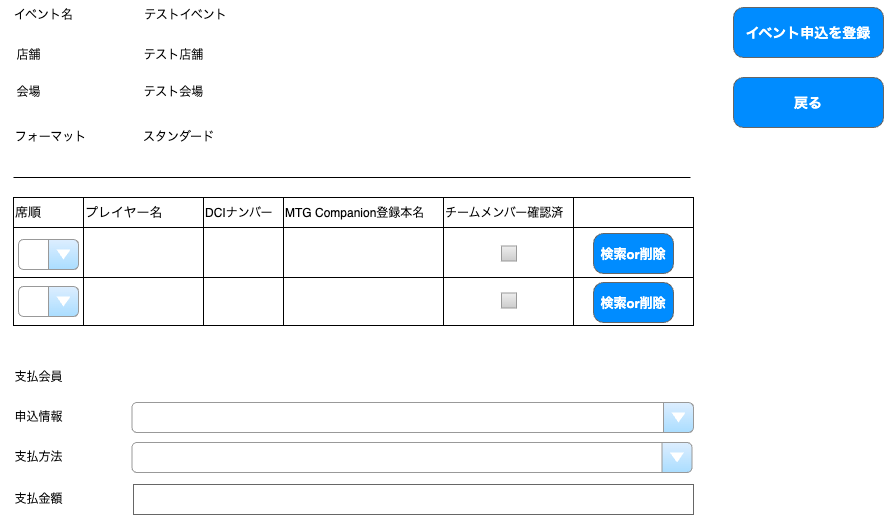

The diagram above was exported from draw.io. Its source (the exported page's mxGraphModel, read from the mxfile embedded in the PNG):
<mxGraphModel dx="663" dy="1747" grid="1" gridSize="10" guides="1" tooltips="1" connect="1" arrows="0" fold="1" page="0" pageScale="1" pageWidth="827" pageHeight="1169" background="#FFFFFF" math="0" shadow="0">
  <root>
    <mxCell id="0" />
    <mxCell id="1" parent="0" />
    <mxCell id="10" value="" style="shape=table;startSize=0;container=1;collapsible=0;childLayout=tableLayout;fontSize=12;strokeWidth=1;strokeColor=default;align=left;" parent="1" vertex="1">
      <mxGeometry x="160" y="-1000" width="680" height="128" as="geometry" />
    </mxCell>
    <mxCell id="11" value="" style="shape=tableRow;horizontal=0;startSize=0;swimlaneHead=0;swimlaneBody=0;strokeColor=inherit;top=0;left=0;bottom=0;right=0;collapsible=0;dropTarget=0;fillColor=none;points=[[0,0.5],[1,0.5]];portConstraint=eastwest;fontSize=16;" parent="10" vertex="1">
      <mxGeometry width="680" height="30" as="geometry" />
    </mxCell>
    <mxCell id="83" value="&lt;span style=&quot;font-size: 13px;&quot;&gt;席順&lt;/span&gt;" style="shape=partialRectangle;html=1;whiteSpace=wrap;connectable=0;strokeColor=inherit;overflow=hidden;fillColor=none;top=0;left=0;bottom=0;right=0;pointerEvents=1;fontSize=16;align=left;" parent="11" vertex="1">
      <mxGeometry width="70" height="30" as="geometry">
        <mxRectangle width="70" height="30" as="alternateBounds" />
      </mxGeometry>
    </mxCell>
    <mxCell id="12" value="&lt;span style=&quot;font-size: 13px;&quot;&gt;プレイヤー名&lt;/span&gt;" style="shape=partialRectangle;html=1;whiteSpace=wrap;connectable=0;strokeColor=inherit;overflow=hidden;fillColor=none;top=0;left=0;bottom=0;right=0;pointerEvents=1;fontSize=16;align=left;" parent="11" vertex="1">
      <mxGeometry x="70" width="120" height="30" as="geometry">
        <mxRectangle width="120" height="30" as="alternateBounds" />
      </mxGeometry>
    </mxCell>
    <mxCell id="85" value="&lt;span style=&quot;font-size: 12px;&quot;&gt;DCIナンバー&lt;/span&gt;" style="shape=partialRectangle;html=1;whiteSpace=wrap;connectable=0;strokeColor=inherit;overflow=hidden;fillColor=none;top=0;left=0;bottom=0;right=0;pointerEvents=1;fontSize=16;align=left;" parent="11" vertex="1">
      <mxGeometry x="190" width="80" height="30" as="geometry">
        <mxRectangle width="80" height="30" as="alternateBounds" />
      </mxGeometry>
    </mxCell>
    <mxCell id="87" value="&lt;font style=&quot;font-size: 12px;&quot;&gt;MTG Companion登録本名&lt;/font&gt;" style="shape=partialRectangle;html=1;whiteSpace=wrap;connectable=0;strokeColor=inherit;overflow=hidden;fillColor=none;top=0;left=0;bottom=0;right=0;pointerEvents=1;fontSize=16;align=left;" parent="11" vertex="1">
      <mxGeometry x="270" width="160" height="30" as="geometry">
        <mxRectangle width="160" height="30" as="alternateBounds" />
      </mxGeometry>
    </mxCell>
    <mxCell id="101" value="&lt;font style=&quot;font-size: 12px;&quot;&gt;チームメンバー確認済&lt;/font&gt;" style="shape=partialRectangle;html=1;whiteSpace=wrap;connectable=0;strokeColor=inherit;overflow=hidden;fillColor=none;top=0;left=0;bottom=0;right=0;pointerEvents=1;fontSize=16;align=left;" vertex="1" parent="11">
      <mxGeometry x="430" width="130" height="30" as="geometry">
        <mxRectangle width="130" height="30" as="alternateBounds" />
      </mxGeometry>
    </mxCell>
    <mxCell id="104" style="shape=partialRectangle;html=1;whiteSpace=wrap;connectable=0;strokeColor=inherit;overflow=hidden;fillColor=none;top=0;left=0;bottom=0;right=0;pointerEvents=1;fontSize=16;align=left;" vertex="1" parent="11">
      <mxGeometry x="560" width="120" height="30" as="geometry">
        <mxRectangle width="120" height="30" as="alternateBounds" />
      </mxGeometry>
    </mxCell>
    <mxCell id="15" value="" style="shape=tableRow;horizontal=0;startSize=0;swimlaneHead=0;swimlaneBody=0;strokeColor=inherit;top=0;left=0;bottom=0;right=0;collapsible=0;dropTarget=0;fillColor=none;points=[[0,0.5],[1,0.5]];portConstraint=eastwest;fontSize=16;align=left;" parent="10" vertex="1">
      <mxGeometry y="30" width="680" height="50" as="geometry" />
    </mxCell>
    <mxCell id="84" value="" style="shape=partialRectangle;html=1;whiteSpace=wrap;connectable=0;strokeColor=inherit;overflow=hidden;fillColor=none;top=0;left=0;bottom=0;right=0;pointerEvents=1;fontSize=16;align=left;" parent="15" vertex="1">
      <mxGeometry width="70" height="50" as="geometry">
        <mxRectangle width="70" height="50" as="alternateBounds" />
      </mxGeometry>
    </mxCell>
    <mxCell id="16" value="" style="shape=partialRectangle;html=1;whiteSpace=wrap;connectable=0;strokeColor=inherit;overflow=hidden;fillColor=none;top=0;left=0;bottom=0;right=0;pointerEvents=1;fontSize=16;align=left;" parent="15" vertex="1">
      <mxGeometry x="70" width="120" height="50" as="geometry">
        <mxRectangle width="120" height="50" as="alternateBounds" />
      </mxGeometry>
    </mxCell>
    <mxCell id="86" style="shape=partialRectangle;html=1;whiteSpace=wrap;connectable=0;strokeColor=inherit;overflow=hidden;fillColor=none;top=0;left=0;bottom=0;right=0;pointerEvents=1;fontSize=16;align=left;" parent="15" vertex="1">
      <mxGeometry x="190" width="80" height="50" as="geometry">
        <mxRectangle width="80" height="50" as="alternateBounds" />
      </mxGeometry>
    </mxCell>
    <mxCell id="88" style="shape=partialRectangle;html=1;whiteSpace=wrap;connectable=0;strokeColor=inherit;overflow=hidden;fillColor=none;top=0;left=0;bottom=0;right=0;pointerEvents=1;fontSize=16;align=left;" parent="15" vertex="1">
      <mxGeometry x="270" width="160" height="50" as="geometry">
        <mxRectangle width="160" height="50" as="alternateBounds" />
      </mxGeometry>
    </mxCell>
    <mxCell id="102" style="shape=partialRectangle;html=1;whiteSpace=wrap;connectable=0;strokeColor=inherit;overflow=hidden;fillColor=none;top=0;left=0;bottom=0;right=0;pointerEvents=1;fontSize=16;align=left;" vertex="1" parent="15">
      <mxGeometry x="430" width="130" height="50" as="geometry">
        <mxRectangle width="130" height="50" as="alternateBounds" />
      </mxGeometry>
    </mxCell>
    <mxCell id="105" style="shape=partialRectangle;html=1;whiteSpace=wrap;connectable=0;strokeColor=inherit;overflow=hidden;fillColor=none;top=0;left=0;bottom=0;right=0;pointerEvents=1;fontSize=16;align=left;" vertex="1" parent="15">
      <mxGeometry x="560" width="120" height="50" as="geometry">
        <mxRectangle width="120" height="50" as="alternateBounds" />
      </mxGeometry>
    </mxCell>
    <mxCell id="92" style="shape=tableRow;horizontal=0;startSize=0;swimlaneHead=0;swimlaneBody=0;strokeColor=inherit;top=0;left=0;bottom=0;right=0;collapsible=0;dropTarget=0;fillColor=none;points=[[0,0.5],[1,0.5]];portConstraint=eastwest;fontSize=16;align=left;" vertex="1" parent="10">
      <mxGeometry y="80" width="680" height="48" as="geometry" />
    </mxCell>
    <mxCell id="93" style="shape=partialRectangle;html=1;whiteSpace=wrap;connectable=0;strokeColor=inherit;overflow=hidden;fillColor=none;top=0;left=0;bottom=0;right=0;pointerEvents=1;fontSize=16;align=left;" vertex="1" parent="92">
      <mxGeometry width="70" height="48" as="geometry">
        <mxRectangle width="70" height="48" as="alternateBounds" />
      </mxGeometry>
    </mxCell>
    <mxCell id="94" style="shape=partialRectangle;html=1;whiteSpace=wrap;connectable=0;strokeColor=inherit;overflow=hidden;fillColor=none;top=0;left=0;bottom=0;right=0;pointerEvents=1;fontSize=16;align=left;" vertex="1" parent="92">
      <mxGeometry x="70" width="120" height="48" as="geometry">
        <mxRectangle width="120" height="48" as="alternateBounds" />
      </mxGeometry>
    </mxCell>
    <mxCell id="95" style="shape=partialRectangle;html=1;whiteSpace=wrap;connectable=0;strokeColor=inherit;overflow=hidden;fillColor=none;top=0;left=0;bottom=0;right=0;pointerEvents=1;fontSize=16;align=left;" vertex="1" parent="92">
      <mxGeometry x="190" width="80" height="48" as="geometry">
        <mxRectangle width="80" height="48" as="alternateBounds" />
      </mxGeometry>
    </mxCell>
    <mxCell id="96" style="shape=partialRectangle;html=1;whiteSpace=wrap;connectable=0;strokeColor=inherit;overflow=hidden;fillColor=none;top=0;left=0;bottom=0;right=0;pointerEvents=1;fontSize=16;align=left;" vertex="1" parent="92">
      <mxGeometry x="270" width="160" height="48" as="geometry">
        <mxRectangle width="160" height="48" as="alternateBounds" />
      </mxGeometry>
    </mxCell>
    <mxCell id="103" style="shape=partialRectangle;html=1;whiteSpace=wrap;connectable=0;strokeColor=inherit;overflow=hidden;fillColor=none;top=0;left=0;bottom=0;right=0;pointerEvents=1;fontSize=16;align=left;" vertex="1" parent="92">
      <mxGeometry x="430" width="130" height="48" as="geometry">
        <mxRectangle width="130" height="48" as="alternateBounds" />
      </mxGeometry>
    </mxCell>
    <mxCell id="106" style="shape=partialRectangle;html=1;whiteSpace=wrap;connectable=0;strokeColor=inherit;overflow=hidden;fillColor=none;top=0;left=0;bottom=0;right=0;pointerEvents=1;fontSize=16;align=left;" vertex="1" parent="92">
      <mxGeometry x="560" width="120" height="48" as="geometry">
        <mxRectangle width="120" height="48" as="alternateBounds" />
      </mxGeometry>
    </mxCell>
    <mxCell id="30" value="" style="endArrow=none;html=1;" parent="1" edge="1">
      <mxGeometry width="50" height="50" relative="1" as="geometry">
        <mxPoint x="160" y="-1020" as="sourcePoint" />
        <mxPoint x="837" y="-1020" as="targetPoint" />
        <Array as="points">
          <mxPoint x="407" y="-1020" />
        </Array>
      </mxGeometry>
    </mxCell>
    <mxCell id="89" value="&lt;font style=&quot;font-size: 13px; color: rgb(255, 255, 255);&quot;&gt;検索or削除&lt;/font&gt;" style="strokeWidth=1;shadow=0;dashed=0;align=center;html=1;shape=mxgraph.mockup.buttons.button;strokeColor=#666666;fontColor=#ffffff;mainText=;buttonStyle=round;fontSize=17;fontStyle=1;fillColor=#008cff;whiteSpace=wrap;" parent="1" vertex="1">
      <mxGeometry x="740" y="-964" width="80" height="40" as="geometry" />
    </mxCell>
    <mxCell id="90" value="イベント名" style="text;html=1;align=center;verticalAlign=middle;resizable=0;points=[];autosize=1;strokeColor=none;fillColor=none;" vertex="1" parent="1">
      <mxGeometry x="150" y="-1197" width="80" height="30" as="geometry" />
    </mxCell>
    <mxCell id="91" value="店舗" style="text;html=1;align=center;verticalAlign=middle;resizable=0;points=[];autosize=1;strokeColor=none;fillColor=none;" vertex="1" parent="1">
      <mxGeometry x="150" y="-1157" width="50" height="30" as="geometry" />
    </mxCell>
    <mxCell id="97" value="会場" style="text;html=1;align=center;verticalAlign=middle;resizable=0;points=[];autosize=1;strokeColor=none;fillColor=none;" vertex="1" parent="1">
      <mxGeometry x="150" y="-1120" width="50" height="30" as="geometry" />
    </mxCell>
    <mxCell id="98" value="フォーマット" style="text;html=1;align=center;verticalAlign=middle;resizable=0;points=[];autosize=1;strokeColor=none;fillColor=none;" vertex="1" parent="1">
      <mxGeometry x="147" y="-1075" width="100" height="30" as="geometry" />
    </mxCell>
    <mxCell id="99" value="" style="strokeWidth=1;shadow=0;dashed=0;align=center;html=1;shape=mxgraph.mockup.forms.comboBox;strokeColor=#999999;fillColor=#ddeeff;align=left;fillColor2=#aaddff;mainText=;fontColor=#666666;fontSize=17;spacingLeft=3;" vertex="1" parent="1">
      <mxGeometry x="165" y="-958" width="60" height="30" as="geometry" />
    </mxCell>
    <mxCell id="100" value="" style="strokeWidth=1;shadow=0;dashed=0;align=center;html=1;shape=mxgraph.mockup.forms.comboBox;strokeColor=#999999;fillColor=#ddeeff;align=left;fillColor2=#aaddff;mainText=;fontColor=#666666;fontSize=17;spacingLeft=3;" vertex="1" parent="1">
      <mxGeometry x="165" y="-911" width="60" height="30" as="geometry" />
    </mxCell>
    <mxCell id="107" value="&lt;font style=&quot;font-size: 13px; color: rgb(255, 255, 255);&quot;&gt;検索or削除&lt;/font&gt;" style="strokeWidth=1;shadow=0;dashed=0;align=center;html=1;shape=mxgraph.mockup.buttons.button;strokeColor=#666666;fontColor=#ffffff;mainText=;buttonStyle=round;fontSize=17;fontStyle=1;fillColor=#008cff;whiteSpace=wrap;" vertex="1" parent="1">
      <mxGeometry x="740" y="-915" width="80" height="40" as="geometry" />
    </mxCell>
    <mxCell id="108" value="テストイベント" style="text;html=1;align=center;verticalAlign=middle;resizable=0;points=[];autosize=1;strokeColor=none;fillColor=none;" vertex="1" parent="1">
      <mxGeometry x="277" y="-1197" width="110" height="30" as="geometry" />
    </mxCell>
    <mxCell id="109" value="テスト店舗" style="text;html=1;align=center;verticalAlign=middle;resizable=0;points=[];autosize=1;strokeColor=none;fillColor=none;" vertex="1" parent="1">
      <mxGeometry x="280" y="-1157" width="80" height="30" as="geometry" />
    </mxCell>
    <mxCell id="110" value="テスト会場" style="text;html=1;align=center;verticalAlign=middle;resizable=0;points=[];autosize=1;strokeColor=none;fillColor=none;" vertex="1" parent="1">
      <mxGeometry x="280" y="-1120" width="80" height="30" as="geometry" />
    </mxCell>
    <mxCell id="111" value="スタンダード" style="text;html=1;align=center;verticalAlign=middle;resizable=0;points=[];autosize=1;strokeColor=none;fillColor=none;" vertex="1" parent="1">
      <mxGeometry x="280" y="-1075" width="90" height="30" as="geometry" />
    </mxCell>
    <mxCell id="112" value="支払会員" style="text;html=1;align=center;verticalAlign=middle;resizable=0;points=[];autosize=1;strokeColor=none;fillColor=none;" vertex="1" parent="1">
      <mxGeometry x="150" y="-835" width="70" height="30" as="geometry" />
    </mxCell>
    <mxCell id="113" value="申込情報" style="text;html=1;align=center;verticalAlign=middle;resizable=0;points=[];autosize=1;strokeColor=none;fillColor=none;" vertex="1" parent="1">
      <mxGeometry x="150" y="-795" width="70" height="30" as="geometry" />
    </mxCell>
    <mxCell id="114" value="支払方法" style="text;html=1;align=center;verticalAlign=middle;resizable=0;points=[];autosize=1;strokeColor=none;fillColor=none;" vertex="1" parent="1">
      <mxGeometry x="150" y="-755" width="70" height="30" as="geometry" />
    </mxCell>
    <mxCell id="115" value="支払金額" style="text;html=1;align=center;verticalAlign=middle;resizable=0;points=[];autosize=1;strokeColor=none;fillColor=none;" vertex="1" parent="1">
      <mxGeometry x="150" y="-713" width="70" height="30" as="geometry" />
    </mxCell>
    <mxCell id="118" value="" style="strokeWidth=1;shadow=0;dashed=0;align=center;html=1;shape=mxgraph.mockup.forms.comboBox;strokeColor=#999999;fillColor=#ddeeff;align=left;fillColor2=#aaddff;mainText=;fontColor=#666666;fontSize=17;spacingLeft=3;" vertex="1" parent="1">
      <mxGeometry x="278.5" y="-755" width="560" height="30" as="geometry" />
    </mxCell>
    <mxCell id="119" value="" style="strokeWidth=1;shadow=0;dashed=0;align=center;html=1;shape=mxgraph.mockup.forms.comboBox;strokeColor=#999999;fillColor=#ddeeff;align=left;fillColor2=#aaddff;mainText=;fontColor=#666666;fontSize=17;spacingLeft=3;" vertex="1" parent="1">
      <mxGeometry x="278.5" y="-795" width="561.5" height="30" as="geometry" />
    </mxCell>
    <mxCell id="120" value="" style="strokeWidth=1;shadow=0;dashed=0;align=center;html=1;shape=mxgraph.mockup.text.textBox;fontColor=#666666;align=left;fontSize=17;spacingLeft=4;spacingTop=-3;whiteSpace=wrap;strokeColor=#666666;mainText=" vertex="1" parent="1">
      <mxGeometry x="280" y="-713" width="560" height="30" as="geometry" />
    </mxCell>
    <mxCell id="121" value="&lt;font style=&quot;font-size: 14px; color: rgb(255, 255, 255);&quot;&gt;イベント申込を登録&lt;/font&gt;" style="strokeWidth=1;shadow=0;dashed=0;align=center;html=1;shape=mxgraph.mockup.buttons.button;strokeColor=#666666;fontColor=#ffffff;mainText=;buttonStyle=round;fontSize=17;fontStyle=1;fillColor=#008cff;whiteSpace=wrap;" vertex="1" parent="1">
      <mxGeometry x="880" y="-1190" width="150" height="50" as="geometry" />
    </mxCell>
    <mxCell id="123" value="&lt;span style=&quot;font-size: 14px;&quot;&gt;&lt;font style=&quot;color: rgb(255, 255, 255);&quot;&gt;戻る&lt;/font&gt;&lt;/span&gt;" style="strokeWidth=1;shadow=0;dashed=0;align=center;html=1;shape=mxgraph.mockup.buttons.button;strokeColor=#666666;fontColor=#ffffff;mainText=;buttonStyle=round;fontSize=17;fontStyle=1;fillColor=#008cff;whiteSpace=wrap;" vertex="1" parent="1">
      <mxGeometry x="880" y="-1120" width="150" height="50" as="geometry" />
    </mxCell>
    <mxCell id="124" value="" style="strokeWidth=1;shadow=0;dashed=0;align=center;html=1;shape=mxgraph.mockup.forms.rrect;rSize=0;fillColor=#eeeeee;strokeColor=#999999;gradientColor=#cccccc;align=left;spacingLeft=4;fontSize=17;fontColor=#666666;labelPosition=right;" vertex="1" parent="1">
      <mxGeometry x="648" y="-951.5" width="15" height="15" as="geometry" />
    </mxCell>
    <mxCell id="125" value="" style="strokeWidth=1;shadow=0;dashed=0;align=center;html=1;shape=mxgraph.mockup.forms.rrect;rSize=0;fillColor=#eeeeee;strokeColor=#999999;gradientColor=#cccccc;align=left;spacingLeft=4;fontSize=17;fontColor=#666666;labelPosition=right;" vertex="1" parent="1">
      <mxGeometry x="648" y="-904.5" width="15" height="15" as="geometry" />
    </mxCell>
  </root>
</mxGraphModel>